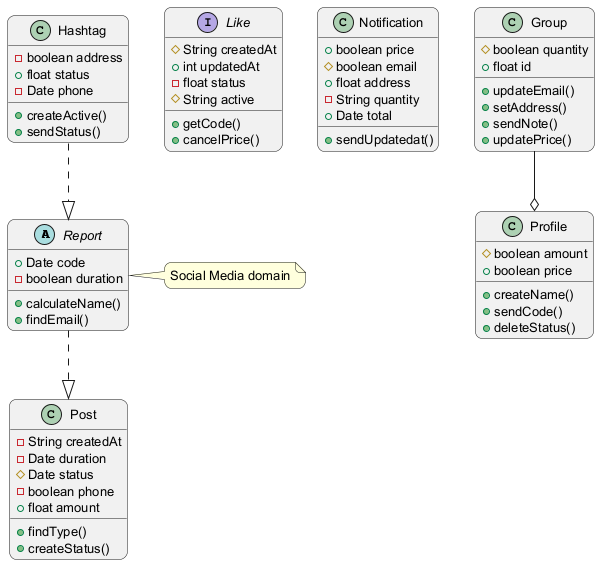

The diagram above was rendered by PlantUML. Its source (embedded in the PNG):
@startuml
skinparam backgroundColor #FFFFFF
skinparam roundCorner 15
skinparam defaultFontSize 13
abstract class Report {
  +Date code
  -boolean duration
  +calculateName()
  +findEmail()
}
interface Like {
  #String createdAt
  +int updatedAt
  -float status
  #String active
  +getCode()
  +cancelPrice()
}
class Notification {
  +boolean price
  #boolean email
  +float address
  -String quantity
  +Date total
  +sendUpdatedat()
}
class Hashtag {
  -boolean address
  +float status
  -Date phone
  +createActive()
  +sendStatus()
}
class Post {
  -String createdAt
  -Date duration
  #Date status
  -boolean phone
  +float amount
  +findType()
  +createStatus()
}
class Group {
  #boolean quantity
  +float id
  +updateEmail()
  +setAddress()
  +sendNote()
  +updatePrice()
}
class Profile {
  #boolean amount
  +boolean price
  +createName()
  +sendCode()
  +deleteStatus()
}
Report ..|> Post
Group --o Profile
Hashtag ..|> Report
note right of Report : Social Media domain
@enduml